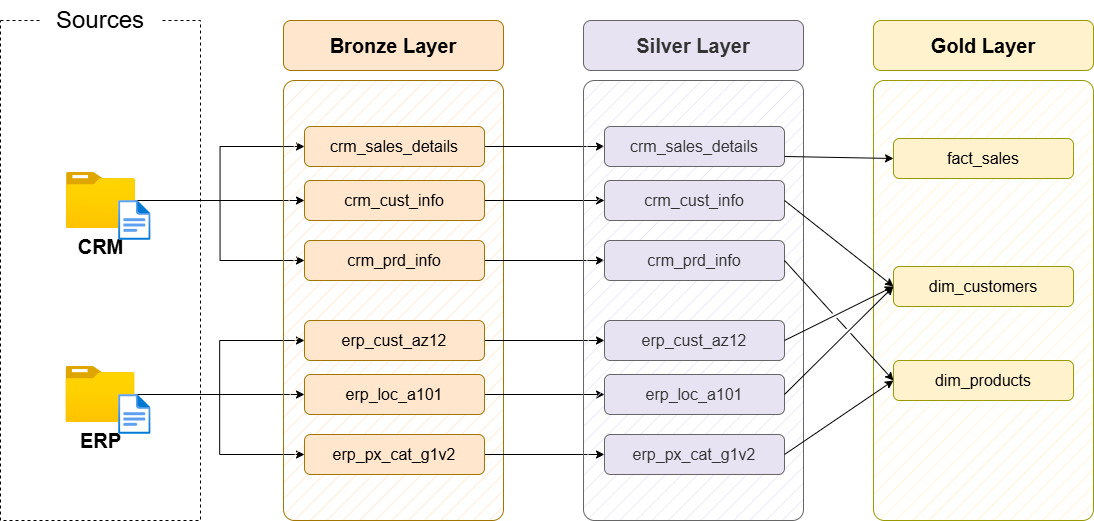

The diagram above was exported from draw.io. Its source (the exported page's mxGraphModel, read from the mxfile embedded in the PNG):
<mxGraphModel dx="2593" dy="1529" grid="1" gridSize="10" guides="1" tooltips="1" connect="1" arrows="1" fold="1" page="1" pageScale="1" pageWidth="1600" pageHeight="900" math="0" shadow="0">
  <root>
    <mxCell id="PmAsDYt7ePFWswJWPdAt-0" />
    <mxCell id="PmAsDYt7ePFWswJWPdAt-1" parent="PmAsDYt7ePFWswJWPdAt-0" />
    <mxCell id="n8bJTZ1ovyGtcUzWuUE2-2" value="" style="rounded=0;whiteSpace=wrap;html=1;fillColor=none;dashed=1;" parent="PmAsDYt7ePFWswJWPdAt-1" vertex="1">
      <mxGeometry x="264" y="195" width="200" height="500" as="geometry" />
    </mxCell>
    <mxCell id="n8bJTZ1ovyGtcUzWuUE2-3" value="&lt;font style=&quot;font-size: 24px;&quot;&gt;Sources&lt;/font&gt;" style="rounded=1;whiteSpace=wrap;html=1;strokeColor=none;" parent="PmAsDYt7ePFWswJWPdAt-1" vertex="1">
      <mxGeometry x="304" y="175" width="120" height="40" as="geometry" />
    </mxCell>
    <mxCell id="D8R9sGTT4eO_Y8YIvJOX-3" style="edgeStyle=orthogonalEdgeStyle;rounded=0;orthogonalLoop=1;jettySize=auto;html=1;entryX=0;entryY=0.5;entryDx=0;entryDy=0;" parent="PmAsDYt7ePFWswJWPdAt-1" source="4ZKNdrfmacIxx5nxEuMF-0" target="hnOc7kBfibrwKYlpnwC0-0" edge="1">
      <mxGeometry relative="1" as="geometry" />
    </mxCell>
    <mxCell id="D8R9sGTT4eO_Y8YIvJOX-4" style="edgeStyle=orthogonalEdgeStyle;rounded=0;orthogonalLoop=1;jettySize=auto;html=1;entryX=0;entryY=0.5;entryDx=0;entryDy=0;" parent="PmAsDYt7ePFWswJWPdAt-1" source="4ZKNdrfmacIxx5nxEuMF-0" target="5szykNnx05lKGsdo6Biz-0" edge="1">
      <mxGeometry relative="1" as="geometry" />
    </mxCell>
    <mxCell id="D8R9sGTT4eO_Y8YIvJOX-5" style="edgeStyle=orthogonalEdgeStyle;rounded=0;orthogonalLoop=1;jettySize=auto;html=1;entryX=0;entryY=0.5;entryDx=0;entryDy=0;" parent="PmAsDYt7ePFWswJWPdAt-1" source="4ZKNdrfmacIxx5nxEuMF-0" target="hnOc7kBfibrwKYlpnwC0-1" edge="1">
      <mxGeometry relative="1" as="geometry" />
    </mxCell>
    <mxCell id="4ZKNdrfmacIxx5nxEuMF-0" value="&lt;font style=&quot;font-size: 20px;&quot;&gt;&lt;b&gt;CRM&lt;/b&gt;&lt;/font&gt;" style="image;aspect=fixed;html=1;points=[];align=center;fontSize=12;image=img/lib/azure2/general/Folder_Blank.svg;" parent="PmAsDYt7ePFWswJWPdAt-1" vertex="1">
      <mxGeometry x="330" y="347" width="69" height="56.00000000000001" as="geometry" />
    </mxCell>
    <mxCell id="-fXMBUoAsH7tqhl6yJGk-2" style="edgeStyle=orthogonalEdgeStyle;rounded=0;orthogonalLoop=1;jettySize=auto;html=1;entryX=0;entryY=0.5;entryDx=0;entryDy=0;" parent="PmAsDYt7ePFWswJWPdAt-1" source="4ZKNdrfmacIxx5nxEuMF-4" target="D8R9sGTT4eO_Y8YIvJOX-8" edge="1">
      <mxGeometry relative="1" as="geometry" />
    </mxCell>
    <mxCell id="-fXMBUoAsH7tqhl6yJGk-3" style="edgeStyle=orthogonalEdgeStyle;rounded=0;orthogonalLoop=1;jettySize=auto;html=1;entryX=0;entryY=0.5;entryDx=0;entryDy=0;" parent="PmAsDYt7ePFWswJWPdAt-1" source="4ZKNdrfmacIxx5nxEuMF-4" target="D8R9sGTT4eO_Y8YIvJOX-6" edge="1">
      <mxGeometry relative="1" as="geometry" />
    </mxCell>
    <mxCell id="-fXMBUoAsH7tqhl6yJGk-4" style="edgeStyle=orthogonalEdgeStyle;rounded=0;orthogonalLoop=1;jettySize=auto;html=1;" parent="PmAsDYt7ePFWswJWPdAt-1" source="4ZKNdrfmacIxx5nxEuMF-4" target="D8R9sGTT4eO_Y8YIvJOX-7" edge="1">
      <mxGeometry relative="1" as="geometry" />
    </mxCell>
    <mxCell id="4ZKNdrfmacIxx5nxEuMF-4" value="&lt;font style=&quot;font-size: 20px;&quot;&gt;&lt;b&gt;ERP&lt;/b&gt;&lt;/font&gt;" style="image;aspect=fixed;html=1;points=[];align=center;fontSize=12;image=img/lib/azure2/general/Folder_Blank.svg;" parent="PmAsDYt7ePFWswJWPdAt-1" vertex="1">
      <mxGeometry x="329.5" y="541" width="69" height="56.00000000000001" as="geometry" />
    </mxCell>
    <mxCell id="4ZKNdrfmacIxx5nxEuMF-5" value="" style="rounded=1;whiteSpace=wrap;html=1;fillColor=#ffe6cc;strokeColor=#A27500;fillStyle=hatch;arcSize=5;" parent="PmAsDYt7ePFWswJWPdAt-1" vertex="1">
      <mxGeometry x="547" y="255" width="220" height="440" as="geometry" />
    </mxCell>
    <mxCell id="4ZKNdrfmacIxx5nxEuMF-6" value="Bronze Layer" style="rounded=1;whiteSpace=wrap;html=1;fillColor=#ffe6cc;strokeColor=#A27500;fontSize=20;fontStyle=1" parent="PmAsDYt7ePFWswJWPdAt-1" vertex="1">
      <mxGeometry x="547" y="195" width="220" height="50" as="geometry" />
    </mxCell>
    <mxCell id="-fXMBUoAsH7tqhl6yJGk-13" style="edgeStyle=orthogonalEdgeStyle;rounded=0;orthogonalLoop=1;jettySize=auto;html=1;entryX=0;entryY=0.5;entryDx=0;entryDy=0;" parent="PmAsDYt7ePFWswJWPdAt-1" source="5szykNnx05lKGsdo6Biz-0" target="-fXMBUoAsH7tqhl6yJGk-7" edge="1">
      <mxGeometry relative="1" as="geometry" />
    </mxCell>
    <mxCell id="5szykNnx05lKGsdo6Biz-0" value="crm_sales_details" style="rounded=1;whiteSpace=wrap;html=1;fillColor=#ffe6cc;strokeColor=#A27500;fontSize=16;fontStyle=0" parent="PmAsDYt7ePFWswJWPdAt-1" vertex="1">
      <mxGeometry x="568" y="301" width="180" height="40" as="geometry" />
    </mxCell>
    <mxCell id="-fXMBUoAsH7tqhl6yJGk-14" style="edgeStyle=orthogonalEdgeStyle;rounded=0;orthogonalLoop=1;jettySize=auto;html=1;" parent="PmAsDYt7ePFWswJWPdAt-1" source="hnOc7kBfibrwKYlpnwC0-0" target="-fXMBUoAsH7tqhl6yJGk-8" edge="1">
      <mxGeometry relative="1" as="geometry" />
    </mxCell>
    <mxCell id="hnOc7kBfibrwKYlpnwC0-0" value="crm_cust_info" style="rounded=1;whiteSpace=wrap;html=1;fillColor=#ffe6cc;strokeColor=#A27500;fontSize=16;fontStyle=0" parent="PmAsDYt7ePFWswJWPdAt-1" vertex="1">
      <mxGeometry x="568" y="355" width="180" height="40" as="geometry" />
    </mxCell>
    <mxCell id="-fXMBUoAsH7tqhl6yJGk-15" style="edgeStyle=orthogonalEdgeStyle;rounded=0;orthogonalLoop=1;jettySize=auto;html=1;entryX=0;entryY=0.5;entryDx=0;entryDy=0;" parent="PmAsDYt7ePFWswJWPdAt-1" source="hnOc7kBfibrwKYlpnwC0-1" target="-fXMBUoAsH7tqhl6yJGk-9" edge="1">
      <mxGeometry relative="1" as="geometry" />
    </mxCell>
    <mxCell id="hnOc7kBfibrwKYlpnwC0-1" value="crm_prd_info" style="rounded=1;whiteSpace=wrap;html=1;fillColor=#ffe6cc;strokeColor=#A27500;fontSize=16;fontStyle=0" parent="PmAsDYt7ePFWswJWPdAt-1" vertex="1">
      <mxGeometry x="568" y="415" width="180" height="40" as="geometry" />
    </mxCell>
    <mxCell id="-fXMBUoAsH7tqhl6yJGk-16" style="edgeStyle=orthogonalEdgeStyle;rounded=0;orthogonalLoop=1;jettySize=auto;html=1;entryX=0;entryY=0.5;entryDx=0;entryDy=0;" parent="PmAsDYt7ePFWswJWPdAt-1" source="D8R9sGTT4eO_Y8YIvJOX-6" target="-fXMBUoAsH7tqhl6yJGk-10" edge="1">
      <mxGeometry relative="1" as="geometry" />
    </mxCell>
    <mxCell id="D8R9sGTT4eO_Y8YIvJOX-6" value="erp_cust_az12" style="rounded=1;whiteSpace=wrap;html=1;fillColor=#ffe6cc;strokeColor=#A27500;fontSize=16;fontStyle=0" parent="PmAsDYt7ePFWswJWPdAt-1" vertex="1">
      <mxGeometry x="568" y="495" width="180" height="40" as="geometry" />
    </mxCell>
    <mxCell id="-fXMBUoAsH7tqhl6yJGk-17" style="edgeStyle=orthogonalEdgeStyle;rounded=0;orthogonalLoop=1;jettySize=auto;html=1;entryX=0;entryY=0.5;entryDx=0;entryDy=0;" parent="PmAsDYt7ePFWswJWPdAt-1" source="D8R9sGTT4eO_Y8YIvJOX-7" target="-fXMBUoAsH7tqhl6yJGk-11" edge="1">
      <mxGeometry relative="1" as="geometry" />
    </mxCell>
    <mxCell id="D8R9sGTT4eO_Y8YIvJOX-7" value="erp_loc_a101" style="rounded=1;whiteSpace=wrap;html=1;fillColor=#ffe6cc;strokeColor=#A27500;fontSize=16;fontStyle=0" parent="PmAsDYt7ePFWswJWPdAt-1" vertex="1">
      <mxGeometry x="568" y="549" width="180" height="40" as="geometry" />
    </mxCell>
    <mxCell id="-fXMBUoAsH7tqhl6yJGk-18" style="edgeStyle=orthogonalEdgeStyle;rounded=0;orthogonalLoop=1;jettySize=auto;html=1;entryX=0;entryY=0.5;entryDx=0;entryDy=0;" parent="PmAsDYt7ePFWswJWPdAt-1" source="D8R9sGTT4eO_Y8YIvJOX-8" target="-fXMBUoAsH7tqhl6yJGk-12" edge="1">
      <mxGeometry relative="1" as="geometry" />
    </mxCell>
    <mxCell id="D8R9sGTT4eO_Y8YIvJOX-8" value="erp_px_cat_g1v2" style="rounded=1;whiteSpace=wrap;html=1;fillColor=#ffe6cc;strokeColor=#A27500;fontSize=16;fontStyle=0" parent="PmAsDYt7ePFWswJWPdAt-1" vertex="1">
      <mxGeometry x="568" y="609" width="180" height="40" as="geometry" />
    </mxCell>
    <mxCell id="-fXMBUoAsH7tqhl6yJGk-5" value="" style="rounded=1;whiteSpace=wrap;html=1;fillColor=#E8E3F3;strokeColor=#666666;fillStyle=hatch;arcSize=5;fontColor=#333333;" parent="PmAsDYt7ePFWswJWPdAt-1" vertex="1">
      <mxGeometry x="847" y="255" width="220" height="440" as="geometry" />
    </mxCell>
    <mxCell id="-fXMBUoAsH7tqhl6yJGk-6" value="Silver Layer" style="rounded=1;whiteSpace=wrap;html=1;fillColor=#E8E3F3;strokeColor=#666666;fontSize=20;fontStyle=1;fontColor=#333333;" parent="PmAsDYt7ePFWswJWPdAt-1" vertex="1">
      <mxGeometry x="847" y="195" width="220" height="50" as="geometry" />
    </mxCell>
    <mxCell id="-fXMBUoAsH7tqhl6yJGk-7" value="crm_sales_details" style="rounded=1;whiteSpace=wrap;html=1;fillColor=#E8E3F3;strokeColor=#666666;fontSize=16;fontStyle=0;fontColor=#333333;" parent="PmAsDYt7ePFWswJWPdAt-1" vertex="1">
      <mxGeometry x="868" y="301" width="180" height="40" as="geometry" />
    </mxCell>
    <mxCell id="-fXMBUoAsH7tqhl6yJGk-8" value="crm_cust_info" style="rounded=1;whiteSpace=wrap;html=1;fillColor=#E8E3F3;strokeColor=#666666;fontSize=16;fontStyle=0;fontColor=#333333;" parent="PmAsDYt7ePFWswJWPdAt-1" vertex="1">
      <mxGeometry x="868" y="355" width="180" height="40" as="geometry" />
    </mxCell>
    <mxCell id="-fXMBUoAsH7tqhl6yJGk-9" value="crm_prd_info" style="rounded=1;whiteSpace=wrap;html=1;fillColor=#E8E3F3;strokeColor=#666666;fontSize=16;fontStyle=0;fontColor=#333333;" parent="PmAsDYt7ePFWswJWPdAt-1" vertex="1">
      <mxGeometry x="868" y="415" width="180" height="40" as="geometry" />
    </mxCell>
    <mxCell id="-fXMBUoAsH7tqhl6yJGk-10" value="erp_cust_az12" style="rounded=1;whiteSpace=wrap;html=1;fillColor=#E8E3F3;strokeColor=#666666;fontSize=16;fontStyle=0;fontColor=#333333;" parent="PmAsDYt7ePFWswJWPdAt-1" vertex="1">
      <mxGeometry x="868" y="495" width="180" height="40" as="geometry" />
    </mxCell>
    <mxCell id="-fXMBUoAsH7tqhl6yJGk-11" value="erp_loc_a101" style="rounded=1;whiteSpace=wrap;html=1;fillColor=#E8E3F3;strokeColor=#666666;fontSize=16;fontStyle=0;fontColor=#333333;" parent="PmAsDYt7ePFWswJWPdAt-1" vertex="1">
      <mxGeometry x="868" y="549" width="180" height="40" as="geometry" />
    </mxCell>
    <mxCell id="-fXMBUoAsH7tqhl6yJGk-12" value="erp_px_cat_g1v2" style="rounded=1;whiteSpace=wrap;html=1;fillColor=#E8E3F3;strokeColor=#666666;fontSize=16;fontStyle=0;fontColor=#333333;" parent="PmAsDYt7ePFWswJWPdAt-1" vertex="1">
      <mxGeometry x="868" y="609" width="180" height="40" as="geometry" />
    </mxCell>
    <mxCell id="-fXMBUoAsH7tqhl6yJGk-19" value="" style="rounded=1;whiteSpace=wrap;html=1;fillColor=#fff2cc;strokeColor=#999900;fillStyle=hatch;arcSize=5;" parent="PmAsDYt7ePFWswJWPdAt-1" vertex="1">
      <mxGeometry x="1137" y="255" width="220" height="440" as="geometry" />
    </mxCell>
    <mxCell id="-fXMBUoAsH7tqhl6yJGk-20" value="Gold Layer" style="rounded=1;whiteSpace=wrap;html=1;fillColor=#fff2cc;strokeColor=#999900;fontSize=20;fontStyle=1;" parent="PmAsDYt7ePFWswJWPdAt-1" vertex="1">
      <mxGeometry x="1137" y="195" width="220" height="50" as="geometry" />
    </mxCell>
    <mxCell id="-fXMBUoAsH7tqhl6yJGk-21" value="fact_sales" style="rounded=1;whiteSpace=wrap;html=1;fillColor=#fff2cc;strokeColor=#999900;fontSize=16;fontStyle=0;" parent="PmAsDYt7ePFWswJWPdAt-1" vertex="1">
      <mxGeometry x="1157" y="313" width="180" height="40" as="geometry" />
    </mxCell>
    <mxCell id="-fXMBUoAsH7tqhl6yJGk-22" value="dim_customers" style="rounded=1;whiteSpace=wrap;html=1;fillColor=#fff2cc;strokeColor=#999900;fontSize=16;fontStyle=0;" parent="PmAsDYt7ePFWswJWPdAt-1" vertex="1">
      <mxGeometry x="1157" y="441" width="180" height="40" as="geometry" />
    </mxCell>
    <mxCell id="-fXMBUoAsH7tqhl6yJGk-23" value="dim_products" style="rounded=1;whiteSpace=wrap;html=1;fillColor=#fff2cc;strokeColor=#999900;fontSize=16;fontStyle=0;" parent="PmAsDYt7ePFWswJWPdAt-1" vertex="1">
      <mxGeometry x="1157" y="535" width="180" height="40" as="geometry" />
    </mxCell>
    <mxCell id="rLLwbepbl8jkTRF7aM6J-0" value="" style="endArrow=classic;html=1;rounded=0;exitX=1;exitY=0.75;exitDx=0;exitDy=0;entryX=0;entryY=0.5;entryDx=0;entryDy=0;" parent="PmAsDYt7ePFWswJWPdAt-1" source="-fXMBUoAsH7tqhl6yJGk-7" target="-fXMBUoAsH7tqhl6yJGk-21" edge="1">
      <mxGeometry width="50" height="50" relative="1" as="geometry">
        <mxPoint x="1077" y="425" as="sourcePoint" />
        <mxPoint x="1127" y="375" as="targetPoint" />
      </mxGeometry>
    </mxCell>
    <mxCell id="rLLwbepbl8jkTRF7aM6J-2" value="" style="endArrow=classic;html=1;rounded=0;exitX=1;exitY=0.5;exitDx=0;exitDy=0;entryX=0;entryY=0.5;entryDx=0;entryDy=0;jumpStyle=gap;" parent="PmAsDYt7ePFWswJWPdAt-1" source="-fXMBUoAsH7tqhl6yJGk-8" target="-fXMBUoAsH7tqhl6yJGk-22" edge="1">
      <mxGeometry width="50" height="50" relative="1" as="geometry">
        <mxPoint x="1058" y="341" as="sourcePoint" />
        <mxPoint x="1177" y="345" as="targetPoint" />
      </mxGeometry>
    </mxCell>
    <mxCell id="rLLwbepbl8jkTRF7aM6J-3" value="" style="endArrow=classic;html=1;rounded=0;exitX=1;exitY=0.5;exitDx=0;exitDy=0;entryX=0;entryY=0.5;entryDx=0;entryDy=0;jumpStyle=gap;" parent="PmAsDYt7ePFWswJWPdAt-1" source="-fXMBUoAsH7tqhl6yJGk-10" target="-fXMBUoAsH7tqhl6yJGk-22" edge="1">
      <mxGeometry width="50" height="50" relative="1" as="geometry">
        <mxPoint x="1058" y="385" as="sourcePoint" />
        <mxPoint x="1167" y="471" as="targetPoint" />
      </mxGeometry>
    </mxCell>
    <mxCell id="rLLwbepbl8jkTRF7aM6J-4" value="" style="endArrow=classic;html=1;rounded=0;exitX=1;exitY=0.5;exitDx=0;exitDy=0;entryX=0;entryY=0.5;entryDx=0;entryDy=0;jumpStyle=gap;" parent="PmAsDYt7ePFWswJWPdAt-1" source="-fXMBUoAsH7tqhl6yJGk-11" target="-fXMBUoAsH7tqhl6yJGk-22" edge="1">
      <mxGeometry width="50" height="50" relative="1" as="geometry">
        <mxPoint x="1058" y="525" as="sourcePoint" />
        <mxPoint x="1167" y="471" as="targetPoint" />
      </mxGeometry>
    </mxCell>
    <mxCell id="_nexJ7K3K1sAFrfDnuwc-0" value="" style="endArrow=classic;html=1;rounded=0;exitX=1;exitY=0.5;exitDx=0;exitDy=0;entryX=0;entryY=0.5;entryDx=0;entryDy=0;jumpStyle=gap;" parent="PmAsDYt7ePFWswJWPdAt-1" source="-fXMBUoAsH7tqhl6yJGk-9" target="-fXMBUoAsH7tqhl6yJGk-23" edge="1">
      <mxGeometry width="50" height="50" relative="1" as="geometry">
        <mxPoint x="1058" y="385" as="sourcePoint" />
        <mxPoint x="1167" y="471" as="targetPoint" />
      </mxGeometry>
    </mxCell>
    <mxCell id="_nexJ7K3K1sAFrfDnuwc-1" value="" style="endArrow=classic;html=1;rounded=0;exitX=1;exitY=0.5;exitDx=0;exitDy=0;entryX=0;entryY=0.5;entryDx=0;entryDy=0;jumpStyle=gap;" parent="PmAsDYt7ePFWswJWPdAt-1" source="-fXMBUoAsH7tqhl6yJGk-12" target="-fXMBUoAsH7tqhl6yJGk-23" edge="1">
      <mxGeometry width="50" height="50" relative="1" as="geometry">
        <mxPoint x="1058" y="445" as="sourcePoint" />
        <mxPoint x="1167" y="565" as="targetPoint" />
      </mxGeometry>
    </mxCell>
    <mxCell id="hYor6iIa-aKugMJ0ksJW-2" value="" style="image;aspect=fixed;html=1;points=[];align=center;fontSize=12;image=img/lib/azure2/general/File.svg;" parent="PmAsDYt7ePFWswJWPdAt-1" vertex="1">
      <mxGeometry x="382.12" y="375" width="32.46" height="40" as="geometry" />
    </mxCell>
    <mxCell id="hYor6iIa-aKugMJ0ksJW-4" value="" style="image;aspect=fixed;html=1;points=[];align=center;fontSize=12;image=img/lib/azure2/general/File.svg;" parent="PmAsDYt7ePFWswJWPdAt-1" vertex="1">
      <mxGeometry x="382.12" y="569" width="32.46" height="40" as="geometry" />
    </mxCell>
  </root>
</mxGraphModel>